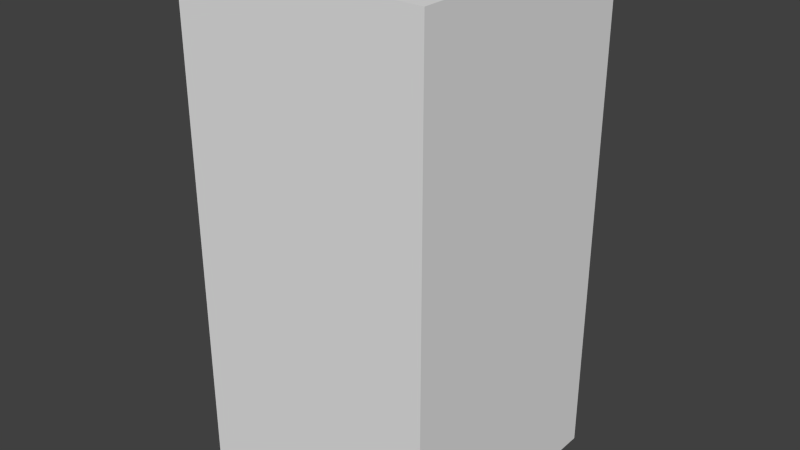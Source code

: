 # Source: blueNoOne.blend  (saved by Blender 2.68.0; exported with 4.5.12 LTS)
import bpy
from mathutils import Matrix  # noqa: F401  (used for matrix-valued properties, if any)

bpy.ops.wm.read_factory_settings(use_empty=True)
scene = bpy.context.scene
scene.name = 'Scene'

# ---- collections
col_collection_1 = bpy.data.collections.new('Collection 1'); scene.collection.children.link(col_collection_1)

# ---- world
world_world = bpy.data.worlds.new('World'); scene.world = world_world
world_world.color = (0.05088, 0.05088, 0.05088)
world_world.use_sun_shadow = False
world_world.sun_shadow_jitter_overblur = 0.0
world_world.cycles.sampling_method = 'MANUAL'
world_world.cycles.sample_map_resolution = 256

# ---- meshes
me_bluenoone = bpy.data.meshes.new('blueNoOne')
me_bluenoone.from_pydata([(-0.5, -0.5, -1.0), (-0.5, 0.5, -1.0), (0.5, 0.5, -1.0), (0.5, -0.5, -1.0), (-0.5, -0.5, 1.0), (-0.5, 0.5, 1.0), (0.5, 0.5, 1.0), (0.5, -0.5, 1.0)], [], [(4, 5, 1, 0), (5, 6, 2, 1), (6, 7, 3, 2), (7, 4, 0, 3), (0, 1, 2, 3), (7, 6, 5, 4)])
me_bluenoone.use_remesh_preserve_volume = False
me_bluenoone.use_remesh_preserve_attributes = False
me_bluenoone.use_mirror_vertex_groups = False
me_bluenoone.update()

# ---- objects
ob_bluenoone = bpy.data.objects.new('blueNoOne', me_bluenoone)

# ---- transforms, parenting, visibility, modifiers, constraints
ob_bluenoone.location = (0.0, 0.0, 0.0)
ob_bluenoone.lineart.crease_threshold = 0.0

# ---- collection membership
col_collection_1.objects.link(ob_bluenoone)

# ---- scene / render settings (as saved in the file)
scene.frame_start = 1; scene.frame_end = 250; scene.frame_set(1)
scene.render.engine = 'BLENDER_EEVEE_NEXT'
scene.render.image_settings.color_mode = 'RGB'
scene.render.image_settings.compression = 90
scene.render.resolution_percentage = 50
scene.render.dither_intensity = 0.0
scene.cycles.use_denoising = False
scene.cycles.samples = 10
scene.cycles.sampling_pattern = 'TABULATED_SOBOL'
scene.cycles.light_sampling_threshold = 0.0
scene.cycles.use_adaptive_sampling = False
scene.cycles.use_light_tree = False
scene.cycles.blur_glossy = 0.0
scene.cycles.volume_bounces = 1
scene.cycles.pixel_filter_type = 'GAUSSIAN'
scene.cycles.sample_clamp_indirect = 0.0
scene.view_settings.view_transform = 'Standard'
bpy.context.view_layer.update()

# ---- added for rendering (the .blend has no active camera and no usable light): camera, sun
cam_auto = bpy.data.cameras.new('AutoCamera')
cam_auto.lens = 50.0
cam_auto.sensor_width = 36.0
cam_auto.clip_end = 1000.0
ob_auto_camera = bpy.data.objects.new('AutoCamera', cam_auto)
scene.collection.objects.link(ob_auto_camera)
ob_auto_camera.location = (2.26633, -2.71959, 1.81306)
ob_auto_camera.rotation_euler = (1.09748, -7.21219e-08, 0.694738)
scene.camera = ob_auto_camera
light_auto_sun = bpy.data.lights.new('AutoSun', 'SUN')
light_auto_sun.energy = 3.0
light_auto_sun.angle = 0.0523599
ob_auto_sun = bpy.data.objects.new('AutoSun', light_auto_sun)
scene.collection.objects.link(ob_auto_sun)
ob_auto_sun.rotation_euler = (0.872665, 0.174533, 0.523599)
bpy.context.view_layer.update()
